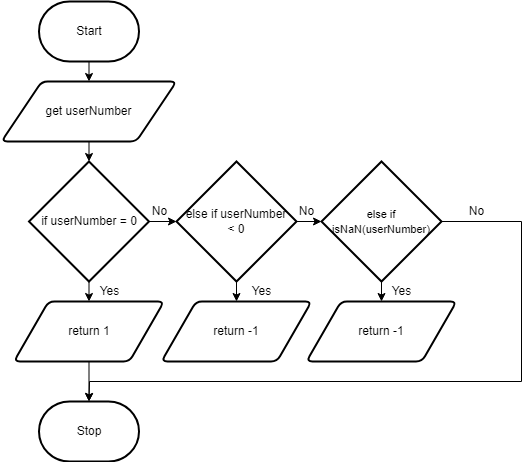

The diagram above was exported from draw.io. Its source (the exported page's mxGraphModel, read from the mxfile embedded in the PNG):
<mxGraphModel dx="1082" dy="749" grid="1" gridSize="10" guides="1" tooltips="1" connect="1" arrows="1" fold="1" page="1" pageScale="1" pageWidth="850" pageHeight="1100" math="0" shadow="0">
  <root>
    <mxCell id="0" />
    <mxCell id="1" parent="0" />
    <mxCell id="2" value="" style="edgeStyle=none;html=1;" edge="1" parent="1" source="3" target="5">
      <mxGeometry relative="1" as="geometry" />
    </mxCell>
    <mxCell id="3" value="Start" style="strokeWidth=2;html=1;shape=mxgraph.flowchart.terminator;whiteSpace=wrap;" vertex="1" parent="1">
      <mxGeometry x="347.5" y="90" width="100" height="60" as="geometry" />
    </mxCell>
    <mxCell id="4" value="" style="edgeStyle=none;html=1;" edge="1" parent="1" source="5">
      <mxGeometry relative="1" as="geometry">
        <mxPoint x="397.5" y="250" as="targetPoint" />
      </mxGeometry>
    </mxCell>
    <mxCell id="5" value="get userNumber" style="shape=parallelogram;html=1;strokeWidth=2;perimeter=parallelogramPerimeter;whiteSpace=wrap;rounded=1;arcSize=12;size=0.23;" vertex="1" parent="1">
      <mxGeometry x="310" y="170" width="175" height="60" as="geometry" />
    </mxCell>
    <mxCell id="6" value="" style="edgeStyle=none;html=1;" edge="1" parent="1" source="8" target="10">
      <mxGeometry relative="1" as="geometry" />
    </mxCell>
    <mxCell id="17" value="" style="edgeStyle=none;html=1;" edge="1" parent="1" source="8" target="15">
      <mxGeometry relative="1" as="geometry" />
    </mxCell>
    <mxCell id="8" value="if userNumber = 0" style="strokeWidth=2;html=1;shape=mxgraph.flowchart.decision;whiteSpace=wrap;" vertex="1" parent="1">
      <mxGeometry x="337.5" y="250" width="120" height="120" as="geometry" />
    </mxCell>
    <mxCell id="9" value="" style="edgeStyle=none;html=1;" edge="1" parent="1" source="10" target="11">
      <mxGeometry relative="1" as="geometry" />
    </mxCell>
    <mxCell id="10" value="return 1" style="shape=parallelogram;html=1;strokeWidth=2;perimeter=parallelogramPerimeter;whiteSpace=wrap;rounded=1;arcSize=12;size=0.23;" vertex="1" parent="1">
      <mxGeometry x="322.5" y="390" width="150" height="60" as="geometry" />
    </mxCell>
    <mxCell id="11" value="Stop" style="strokeWidth=2;html=1;shape=mxgraph.flowchart.terminator;whiteSpace=wrap;" vertex="1" parent="1">
      <mxGeometry x="347.5" y="490" width="100" height="60" as="geometry" />
    </mxCell>
    <mxCell id="12" value="Yes" style="text;html=1;resizable=0;autosize=1;align=center;verticalAlign=middle;points=[];fillColor=none;strokeColor=none;rounded=0;" vertex="1" parent="1">
      <mxGeometry x="397.5" y="370" width="40" height="20" as="geometry" />
    </mxCell>
    <mxCell id="18" value="" style="edgeStyle=none;html=1;" edge="1" parent="1" source="15" target="16">
      <mxGeometry relative="1" as="geometry" />
    </mxCell>
    <mxCell id="20" value="" style="edgeStyle=none;html=1;" edge="1" parent="1" source="15" target="19">
      <mxGeometry relative="1" as="geometry" />
    </mxCell>
    <mxCell id="15" value="else if userNumber &lt;br&gt;&amp;lt; 0" style="strokeWidth=2;html=1;shape=mxgraph.flowchart.decision;whiteSpace=wrap;" vertex="1" parent="1">
      <mxGeometry x="485" y="250" width="120" height="120" as="geometry" />
    </mxCell>
    <mxCell id="22" value="" style="edgeStyle=none;html=1;" edge="1" parent="1" source="16" target="21">
      <mxGeometry relative="1" as="geometry" />
    </mxCell>
    <mxCell id="23" style="edgeStyle=none;html=1;entryX=0.5;entryY=0;entryDx=0;entryDy=0;entryPerimeter=0;rounded=0;" edge="1" parent="1" source="16" target="11">
      <mxGeometry relative="1" as="geometry">
        <Array as="points">
          <mxPoint x="830" y="310" />
          <mxPoint x="830" y="470" />
          <mxPoint x="398" y="470" />
        </Array>
      </mxGeometry>
    </mxCell>
    <mxCell id="16" value="&lt;font style=&quot;font-size: 11px&quot;&gt;else if isNaN(userNumber)&lt;/font&gt;" style="strokeWidth=2;html=1;shape=mxgraph.flowchart.decision;whiteSpace=wrap;" vertex="1" parent="1">
      <mxGeometry x="630" y="250" width="120" height="120" as="geometry" />
    </mxCell>
    <mxCell id="19" value="return -1" style="shape=parallelogram;html=1;strokeWidth=2;perimeter=parallelogramPerimeter;whiteSpace=wrap;rounded=1;arcSize=12;size=0.23;" vertex="1" parent="1">
      <mxGeometry x="470" y="390" width="150" height="60" as="geometry" />
    </mxCell>
    <mxCell id="21" value="return -1" style="shape=parallelogram;html=1;strokeWidth=2;perimeter=parallelogramPerimeter;whiteSpace=wrap;rounded=1;arcSize=12;size=0.23;" vertex="1" parent="1">
      <mxGeometry x="615" y="390" width="150" height="60" as="geometry" />
    </mxCell>
    <mxCell id="24" value="Yes" style="text;html=1;resizable=0;autosize=1;align=center;verticalAlign=middle;points=[];fillColor=none;strokeColor=none;rounded=0;" vertex="1" parent="1">
      <mxGeometry x="690" y="370" width="40" height="20" as="geometry" />
    </mxCell>
    <mxCell id="25" value="Yes" style="text;html=1;resizable=0;autosize=1;align=center;verticalAlign=middle;points=[];fillColor=none;strokeColor=none;rounded=0;" vertex="1" parent="1">
      <mxGeometry x="550" y="370" width="40" height="20" as="geometry" />
    </mxCell>
    <mxCell id="26" value="No" style="text;html=1;resizable=0;autosize=1;align=center;verticalAlign=middle;points=[];fillColor=none;strokeColor=none;rounded=0;" vertex="1" parent="1">
      <mxGeometry x="452.5" y="290" width="30" height="20" as="geometry" />
    </mxCell>
    <mxCell id="27" value="No" style="text;html=1;resizable=0;autosize=1;align=center;verticalAlign=middle;points=[];fillColor=none;strokeColor=none;rounded=0;" vertex="1" parent="1">
      <mxGeometry x="600" y="290" width="30" height="20" as="geometry" />
    </mxCell>
    <mxCell id="28" value="No" style="text;html=1;resizable=0;autosize=1;align=center;verticalAlign=middle;points=[];fillColor=none;strokeColor=none;rounded=0;" vertex="1" parent="1">
      <mxGeometry x="770" y="290" width="30" height="20" as="geometry" />
    </mxCell>
  </root>
</mxGraphModel>